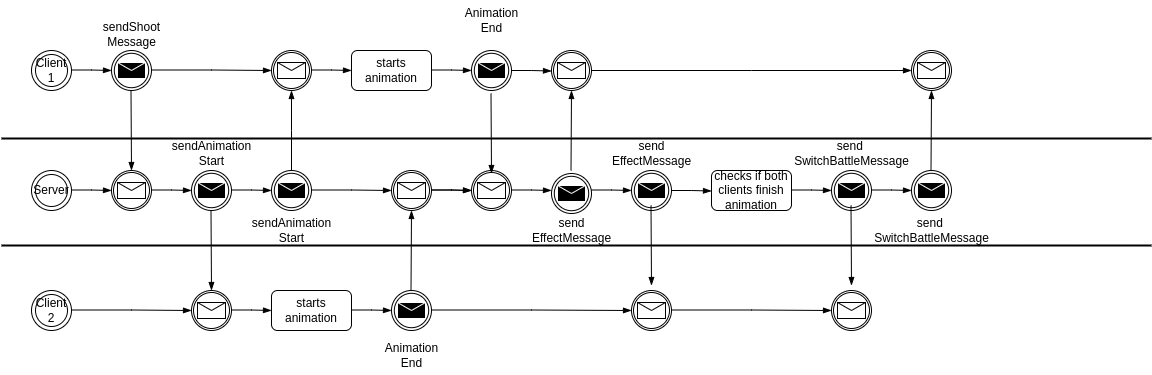

The diagram above was exported from draw.io. Its source (the exported page's mxGraphModel, read from the mxfile embedded in the PNG):
<mxGraphModel dx="1114" dy="835" grid="1" gridSize="10" guides="1" tooltips="1" connect="1" arrows="1" fold="1" page="1" pageScale="1" pageWidth="850" pageHeight="1100" background="none" math="0" shadow="0">
  <root>
    <mxCell id="0" />
    <mxCell id="1" parent="0" />
    <mxCell id="x0Xia9jLME9ADnjovTFU-1" value="Client 1" style="ellipse;shape=doubleEllipse;whiteSpace=wrap;html=1;aspect=fixed;" vertex="1" parent="1">
      <mxGeometry x="40" y="80" width="40" height="40" as="geometry" />
    </mxCell>
    <mxCell id="x0Xia9jLME9ADnjovTFU-2" value="Server" style="ellipse;shape=doubleEllipse;whiteSpace=wrap;html=1;aspect=fixed;" vertex="1" parent="1">
      <mxGeometry x="40" y="200" width="40" height="40" as="geometry" />
    </mxCell>
    <mxCell id="x0Xia9jLME9ADnjovTFU-3" value="Client 2" style="ellipse;shape=doubleEllipse;whiteSpace=wrap;html=1;aspect=fixed;" vertex="1" parent="1">
      <mxGeometry x="40" y="320" width="40" height="40" as="geometry" />
    </mxCell>
    <mxCell id="x0Xia9jLME9ADnjovTFU-4" value="" style="line;strokeWidth=2;html=1;" vertex="1" parent="1">
      <mxGeometry x="10" y="163" width="1150" height="10" as="geometry" />
    </mxCell>
    <mxCell id="x0Xia9jLME9ADnjovTFU-5" value="" style="line;strokeWidth=2;html=1;" vertex="1" parent="1">
      <mxGeometry x="10" y="270" width="1150" height="10" as="geometry" />
    </mxCell>
    <mxCell id="x0Xia9jLME9ADnjovTFU-6" value="" style="points=[[0.145,0.145,0],[0.5,0,0],[0.855,0.145,0],[1,0.5,0],[0.855,0.855,0],[0.5,1,0],[0.145,0.855,0],[0,0.5,0]];shape=mxgraph.bpmn.event;html=1;verticalLabelPosition=bottom;labelBackgroundColor=#ffffff;verticalAlign=top;align=right;perimeter=ellipsePerimeter;outlineConnect=0;aspect=fixed;outline=throwing;symbol=message;" vertex="1" parent="1">
      <mxGeometry x="400" y="320" width="40" height="40" as="geometry" />
    </mxCell>
    <mxCell id="x0Xia9jLME9ADnjovTFU-7" value="" style="points=[[0.145,0.145,0],[0.5,0,0],[0.855,0.145,0],[1,0.5,0],[0.855,0.855,0],[0.5,1,0],[0.145,0.855,0],[0,0.5,0]];shape=mxgraph.bpmn.event;html=1;verticalLabelPosition=bottom;labelBackgroundColor=#ffffff;verticalAlign=top;align=center;perimeter=ellipsePerimeter;outlineConnect=0;aspect=fixed;outline=catching;symbol=message;" vertex="1" parent="1">
      <mxGeometry x="120" y="200" width="40" height="40" as="geometry" />
    </mxCell>
    <mxCell id="x0Xia9jLME9ADnjovTFU-8" value="" style="points=[[0.145,0.145,0],[0.5,0,0],[0.855,0.145,0],[1,0.5,0],[0.855,0.855,0],[0.5,1,0],[0.145,0.855,0],[0,0.5,0]];shape=mxgraph.bpmn.event;html=1;verticalLabelPosition=bottom;labelBackgroundColor=#ffffff;verticalAlign=top;align=center;perimeter=ellipsePerimeter;outlineConnect=0;aspect=fixed;outline=throwing;symbol=message;" vertex="1" parent="1">
      <mxGeometry x="280" y="200" width="40" height="40" as="geometry" />
    </mxCell>
    <mxCell id="x0Xia9jLME9ADnjovTFU-9" value="" style="points=[[0.145,0.145,0],[0.5,0,0],[0.855,0.145,0],[1,0.5,0],[0.855,0.855,0],[0.5,1,0],[0.145,0.855,0],[0,0.5,0]];shape=mxgraph.bpmn.event;html=1;verticalLabelPosition=bottom;labelBackgroundColor=#ffffff;verticalAlign=top;align=center;perimeter=ellipsePerimeter;outlineConnect=0;aspect=fixed;outline=throwing;symbol=message;" vertex="1" parent="1">
      <mxGeometry x="200" y="200" width="40" height="40" as="geometry" />
    </mxCell>
    <mxCell id="x0Xia9jLME9ADnjovTFU-10" value="sendShoot&lt;br&gt;Message" style="text;html=1;align=center;verticalAlign=middle;resizable=0;points=[];autosize=1;strokeColor=none;fillColor=none;" vertex="1" parent="1">
      <mxGeometry x="100" y="44" width="80" height="40" as="geometry" />
    </mxCell>
    <mxCell id="x0Xia9jLME9ADnjovTFU-11" value="sendAnimation&lt;br&gt;Start" style="text;html=1;align=center;verticalAlign=middle;resizable=0;points=[];autosize=1;strokeColor=none;fillColor=none;" vertex="1" parent="1">
      <mxGeometry x="170" y="163" width="100" height="40" as="geometry" />
    </mxCell>
    <mxCell id="x0Xia9jLME9ADnjovTFU-12" value="sendAnimation&lt;br&gt;Start" style="text;html=1;align=center;verticalAlign=middle;resizable=0;points=[];autosize=1;strokeColor=none;fillColor=none;" vertex="1" parent="1">
      <mxGeometry x="250" y="240" width="100" height="40" as="geometry" />
    </mxCell>
    <mxCell id="x0Xia9jLME9ADnjovTFU-13" value="" style="points=[[0.145,0.145,0],[0.5,0,0],[0.855,0.145,0],[1,0.5,0],[0.855,0.855,0],[0.5,1,0],[0.145,0.855,0],[0,0.5,0]];shape=mxgraph.bpmn.event;html=1;verticalLabelPosition=bottom;labelBackgroundColor=#ffffff;verticalAlign=top;align=center;perimeter=ellipsePerimeter;outlineConnect=0;aspect=fixed;outline=catching;symbol=message;" vertex="1" parent="1">
      <mxGeometry x="200" y="320" width="40" height="40" as="geometry" />
    </mxCell>
    <mxCell id="x0Xia9jLME9ADnjovTFU-15" value="" style="points=[[0.145,0.145,0],[0.5,0,0],[0.855,0.145,0],[1,0.5,0],[0.855,0.855,0],[0.5,1,0],[0.145,0.855,0],[0,0.5,0]];shape=mxgraph.bpmn.event;html=1;verticalLabelPosition=bottom;labelBackgroundColor=#ffffff;verticalAlign=top;align=center;perimeter=ellipsePerimeter;outlineConnect=0;aspect=fixed;outline=catching;symbol=message;" vertex="1" parent="1">
      <mxGeometry x="280" y="80" width="40" height="40" as="geometry" />
    </mxCell>
    <mxCell id="x0Xia9jLME9ADnjovTFU-16" value="starts animation" style="rounded=1;whiteSpace=wrap;html=1;" vertex="1" parent="1">
      <mxGeometry x="360" y="80" width="80" height="40" as="geometry" />
    </mxCell>
    <mxCell id="x0Xia9jLME9ADnjovTFU-17" value="starts animation" style="rounded=1;whiteSpace=wrap;html=1;" vertex="1" parent="1">
      <mxGeometry x="280" y="320" width="80" height="40" as="geometry" />
    </mxCell>
    <mxCell id="x0Xia9jLME9ADnjovTFU-19" value="" style="points=[[0.145,0.145,0],[0.5,0,0],[0.855,0.145,0],[1,0.5,0],[0.855,0.855,0],[0.5,1,0],[0.145,0.855,0],[0,0.5,0]];shape=mxgraph.bpmn.event;html=1;verticalLabelPosition=bottom;labelBackgroundColor=#ffffff;verticalAlign=top;align=right;perimeter=ellipsePerimeter;outlineConnect=0;aspect=fixed;outline=throwing;symbol=message;" vertex="1" parent="1">
      <mxGeometry x="120" y="80" width="40" height="40" as="geometry" />
    </mxCell>
    <mxCell id="x0Xia9jLME9ADnjovTFU-21" value="" style="points=[[0.145,0.145,0],[0.5,0,0],[0.855,0.145,0],[1,0.5,0],[0.855,0.855,0],[0.5,1,0],[0.145,0.855,0],[0,0.5,0]];shape=mxgraph.bpmn.event;html=1;verticalLabelPosition=bottom;labelBackgroundColor=#ffffff;verticalAlign=top;align=center;perimeter=ellipsePerimeter;outlineConnect=0;aspect=fixed;outline=catching;symbol=message;" vertex="1" parent="1">
      <mxGeometry x="400" y="200" width="40" height="40" as="geometry" />
    </mxCell>
    <mxCell id="x0Xia9jLME9ADnjovTFU-22" value="" style="points=[[0.145,0.145,0],[0.5,0,0],[0.855,0.145,0],[1,0.5,0],[0.855,0.855,0],[0.5,1,0],[0.145,0.855,0],[0,0.5,0]];shape=mxgraph.bpmn.event;html=1;verticalLabelPosition=bottom;labelBackgroundColor=#ffffff;verticalAlign=top;align=center;perimeter=ellipsePerimeter;outlineConnect=0;aspect=fixed;outline=catching;symbol=message;" vertex="1" parent="1">
      <mxGeometry x="480" y="200" width="40" height="40" as="geometry" />
    </mxCell>
    <mxCell id="x0Xia9jLME9ADnjovTFU-23" value="" style="points=[[0.145,0.145,0],[0.5,0,0],[0.855,0.145,0],[1,0.5,0],[0.855,0.855,0],[0.5,1,0],[0.145,0.855,0],[0,0.5,0]];shape=mxgraph.bpmn.event;html=1;verticalLabelPosition=bottom;labelBackgroundColor=#ffffff;verticalAlign=top;align=right;perimeter=ellipsePerimeter;outlineConnect=0;aspect=fixed;outline=throwing;symbol=message;" vertex="1" parent="1">
      <mxGeometry x="640" y="200" width="40" height="40" as="geometry" />
    </mxCell>
    <mxCell id="x0Xia9jLME9ADnjovTFU-24" value="" style="points=[[0.145,0.145,0],[0.5,0,0],[0.855,0.145,0],[1,0.5,0],[0.855,0.855,0],[0.5,1,0],[0.145,0.855,0],[0,0.5,0]];shape=mxgraph.bpmn.event;html=1;verticalLabelPosition=bottom;labelBackgroundColor=#ffffff;verticalAlign=top;align=right;perimeter=ellipsePerimeter;outlineConnect=0;aspect=fixed;outline=throwing;symbol=message;" vertex="1" parent="1">
      <mxGeometry x="560" y="203" width="40" height="40" as="geometry" />
    </mxCell>
    <mxCell id="x0Xia9jLME9ADnjovTFU-25" value="" style="points=[[0.145,0.145,0],[0.5,0,0],[0.855,0.145,0],[1,0.5,0],[0.855,0.855,0],[0.5,1,0],[0.145,0.855,0],[0,0.5,0]];shape=mxgraph.bpmn.event;html=1;verticalLabelPosition=bottom;labelBackgroundColor=#ffffff;verticalAlign=top;align=right;perimeter=ellipsePerimeter;outlineConnect=0;aspect=fixed;outline=throwing;symbol=message;" vertex="1" parent="1">
      <mxGeometry x="920" y="200" width="40" height="40" as="geometry" />
    </mxCell>
    <mxCell id="x0Xia9jLME9ADnjovTFU-26" value="" style="points=[[0.145,0.145,0],[0.5,0,0],[0.855,0.145,0],[1,0.5,0],[0.855,0.855,0],[0.5,1,0],[0.145,0.855,0],[0,0.5,0]];shape=mxgraph.bpmn.event;html=1;verticalLabelPosition=bottom;labelBackgroundColor=#ffffff;verticalAlign=top;align=right;perimeter=ellipsePerimeter;outlineConnect=0;aspect=fixed;outline=throwing;symbol=message;" vertex="1" parent="1">
      <mxGeometry x="840" y="200" width="40" height="40" as="geometry" />
    </mxCell>
    <mxCell id="x0Xia9jLME9ADnjovTFU-27" value="checks if both&lt;br&gt;clients finish animation" style="rounded=1;whiteSpace=wrap;html=1;" vertex="1" parent="1">
      <mxGeometry x="720" y="200" width="80" height="40" as="geometry" />
    </mxCell>
    <mxCell id="x0Xia9jLME9ADnjovTFU-28" value="Animation&lt;div&gt;End&lt;/div&gt;" style="text;html=1;align=center;verticalAlign=middle;resizable=0;points=[];autosize=1;strokeColor=none;fillColor=none;" vertex="1" parent="1">
      <mxGeometry x="380" y="365" width="80" height="40" as="geometry" />
    </mxCell>
    <mxCell id="x0Xia9jLME9ADnjovTFU-29" value="Animation&lt;div&gt;End&lt;/div&gt;" style="text;html=1;align=center;verticalAlign=middle;resizable=0;points=[];autosize=1;strokeColor=none;fillColor=none;" vertex="1" parent="1">
      <mxGeometry x="460" y="30" width="80" height="40" as="geometry" />
    </mxCell>
    <mxCell id="x0Xia9jLME9ADnjovTFU-30" value="" style="points=[[0.145,0.145,0],[0.5,0,0],[0.855,0.145,0],[1,0.5,0],[0.855,0.855,0],[0.5,1,0],[0.145,0.855,0],[0,0.5,0]];shape=mxgraph.bpmn.event;html=1;verticalLabelPosition=bottom;labelBackgroundColor=#ffffff;verticalAlign=top;align=center;perimeter=ellipsePerimeter;outlineConnect=0;aspect=fixed;outline=catching;symbol=message;" vertex="1" parent="1">
      <mxGeometry x="920" y="80" width="40" height="40" as="geometry" />
    </mxCell>
    <mxCell id="x0Xia9jLME9ADnjovTFU-31" value="" style="points=[[0.145,0.145,0],[0.5,0,0],[0.855,0.145,0],[1,0.5,0],[0.855,0.855,0],[0.5,1,0],[0.145,0.855,0],[0,0.5,0]];shape=mxgraph.bpmn.event;html=1;verticalLabelPosition=bottom;labelBackgroundColor=#ffffff;verticalAlign=top;align=center;perimeter=ellipsePerimeter;outlineConnect=0;aspect=fixed;outline=catching;symbol=message;" vertex="1" parent="1">
      <mxGeometry x="840" y="320" width="40" height="40" as="geometry" />
    </mxCell>
    <mxCell id="x0Xia9jLME9ADnjovTFU-32" value="" style="points=[[0.145,0.145,0],[0.5,0,0],[0.855,0.145,0],[1,0.5,0],[0.855,0.855,0],[0.5,1,0],[0.145,0.855,0],[0,0.5,0]];shape=mxgraph.bpmn.event;html=1;verticalLabelPosition=bottom;labelBackgroundColor=#ffffff;verticalAlign=top;align=center;perimeter=ellipsePerimeter;outlineConnect=0;aspect=fixed;outline=catching;symbol=message;" vertex="1" parent="1">
      <mxGeometry x="640" y="320" width="40" height="40" as="geometry" />
    </mxCell>
    <mxCell id="x0Xia9jLME9ADnjovTFU-33" value="" style="points=[[0.145,0.145,0],[0.5,0,0],[0.855,0.145,0],[1,0.5,0],[0.855,0.855,0],[0.5,1,0],[0.145,0.855,0],[0,0.5,0]];shape=mxgraph.bpmn.event;html=1;verticalLabelPosition=bottom;labelBackgroundColor=#ffffff;verticalAlign=top;align=center;perimeter=ellipsePerimeter;outlineConnect=0;aspect=fixed;outline=catching;symbol=message;" vertex="1" parent="1">
      <mxGeometry x="560" y="80" width="40" height="40" as="geometry" />
    </mxCell>
    <mxCell id="x0Xia9jLME9ADnjovTFU-34" value="send&lt;br&gt;EffectMessage" style="text;html=1;align=center;verticalAlign=middle;resizable=0;points=[];autosize=1;strokeColor=none;fillColor=none;" vertex="1" parent="1">
      <mxGeometry x="530" y="240" width="100" height="40" as="geometry" />
    </mxCell>
    <mxCell id="x0Xia9jLME9ADnjovTFU-35" value="send&lt;br&gt;EffectMessage" style="text;html=1;align=center;verticalAlign=middle;resizable=0;points=[];autosize=1;strokeColor=none;fillColor=none;" vertex="1" parent="1">
      <mxGeometry x="610" y="163" width="100" height="40" as="geometry" />
    </mxCell>
    <mxCell id="x0Xia9jLME9ADnjovTFU-36" value="send&amp;nbsp;&lt;br&gt;SwitchBattleMessage" style="text;html=1;align=center;verticalAlign=middle;resizable=0;points=[];autosize=1;strokeColor=none;fillColor=none;" vertex="1" parent="1">
      <mxGeometry x="790" y="163" width="140" height="40" as="geometry" />
    </mxCell>
    <mxCell id="x0Xia9jLME9ADnjovTFU-37" value="send&amp;nbsp;&lt;br&gt;SwitchBattleMessage" style="text;html=1;align=center;verticalAlign=middle;resizable=0;points=[];autosize=1;strokeColor=none;fillColor=none;" vertex="1" parent="1">
      <mxGeometry x="870" y="240" width="140" height="40" as="geometry" />
    </mxCell>
    <mxCell id="x0Xia9jLME9ADnjovTFU-40" value="" style="edgeStyle=elbowEdgeStyle;fontSize=12;html=1;endArrow=blockThin;endFill=1;rounded=0;" edge="1" parent="1">
      <mxGeometry width="160" relative="1" as="geometry">
        <mxPoint x="160" y="99.5" as="sourcePoint" />
        <mxPoint x="280" y="100" as="targetPoint" />
      </mxGeometry>
    </mxCell>
    <mxCell id="x0Xia9jLME9ADnjovTFU-41" value="" style="edgeStyle=elbowEdgeStyle;fontSize=12;html=1;endArrow=blockThin;endFill=1;rounded=0;" edge="1" parent="1">
      <mxGeometry width="160" relative="1" as="geometry">
        <mxPoint x="440" y="99.5" as="sourcePoint" />
        <mxPoint x="480" y="100" as="targetPoint" />
      </mxGeometry>
    </mxCell>
    <mxCell id="x0Xia9jLME9ADnjovTFU-42" value="" style="edgeStyle=elbowEdgeStyle;fontSize=12;html=1;endArrow=blockThin;endFill=1;rounded=0;" edge="1" parent="1">
      <mxGeometry width="160" relative="1" as="geometry">
        <mxPoint x="320" y="99.5" as="sourcePoint" />
        <mxPoint x="360" y="100" as="targetPoint" />
      </mxGeometry>
    </mxCell>
    <mxCell id="x0Xia9jLME9ADnjovTFU-43" value="" style="edgeStyle=elbowEdgeStyle;fontSize=12;html=1;endArrow=blockThin;endFill=1;rounded=0;" edge="1" parent="1">
      <mxGeometry width="160" relative="1" as="geometry">
        <mxPoint x="80" y="99.5" as="sourcePoint" />
        <mxPoint x="120" y="100" as="targetPoint" />
      </mxGeometry>
    </mxCell>
    <mxCell id="x0Xia9jLME9ADnjovTFU-44" value="" style="edgeStyle=elbowEdgeStyle;fontSize=12;html=1;endArrow=blockThin;endFill=1;rounded=0;entryX=0;entryY=0.5;entryDx=0;entryDy=0;entryPerimeter=0;" edge="1" parent="1" target="x0Xia9jLME9ADnjovTFU-30">
      <mxGeometry width="160" relative="1" as="geometry">
        <mxPoint x="600" y="100" as="sourcePoint" />
        <mxPoint x="720" y="100.5" as="targetPoint" />
      </mxGeometry>
    </mxCell>
    <mxCell id="x0Xia9jLME9ADnjovTFU-45" value="" style="edgeStyle=elbowEdgeStyle;fontSize=12;html=1;endArrow=blockThin;endFill=1;rounded=0;" edge="1" parent="1" source="x0Xia9jLME9ADnjovTFU-20">
      <mxGeometry width="160" relative="1" as="geometry">
        <mxPoint x="450" y="109.5" as="sourcePoint" />
        <mxPoint x="490" y="110" as="targetPoint" />
      </mxGeometry>
    </mxCell>
    <mxCell id="x0Xia9jLME9ADnjovTFU-20" value="" style="points=[[0.145,0.145,0],[0.5,0,0],[0.855,0.145,0],[1,0.5,0],[0.855,0.855,0],[0.5,1,0],[0.145,0.855,0],[0,0.5,0]];shape=mxgraph.bpmn.event;html=1;verticalLabelPosition=bottom;labelBackgroundColor=#ffffff;verticalAlign=top;align=right;perimeter=ellipsePerimeter;outlineConnect=0;aspect=fixed;outline=throwing;symbol=message;" vertex="1" parent="1">
      <mxGeometry x="480" y="80" width="40" height="40" as="geometry" />
    </mxCell>
    <mxCell id="x0Xia9jLME9ADnjovTFU-47" value="" style="edgeStyle=elbowEdgeStyle;fontSize=12;html=1;endArrow=blockThin;endFill=1;rounded=0;" edge="1" parent="1">
      <mxGeometry width="160" relative="1" as="geometry">
        <mxPoint x="520" y="100" as="sourcePoint" />
        <mxPoint x="560" y="100.5" as="targetPoint" />
      </mxGeometry>
    </mxCell>
    <mxCell id="x0Xia9jLME9ADnjovTFU-49" value="" style="edgeStyle=elbowEdgeStyle;fontSize=12;html=1;endArrow=blockThin;endFill=1;rounded=0;" edge="1" parent="1">
      <mxGeometry width="160" relative="1" as="geometry">
        <mxPoint x="80" y="339.5" as="sourcePoint" />
        <mxPoint x="200" y="340" as="targetPoint" />
      </mxGeometry>
    </mxCell>
    <mxCell id="x0Xia9jLME9ADnjovTFU-50" value="" style="edgeStyle=elbowEdgeStyle;fontSize=12;html=1;endArrow=blockThin;endFill=1;rounded=0;entryX=0;entryY=0.5;entryDx=0;entryDy=0;entryPerimeter=0;" edge="1" parent="1" target="x0Xia9jLME9ADnjovTFU-32">
      <mxGeometry width="160" relative="1" as="geometry">
        <mxPoint x="440" y="339.5" as="sourcePoint" />
        <mxPoint x="560" y="340" as="targetPoint" />
      </mxGeometry>
    </mxCell>
    <mxCell id="x0Xia9jLME9ADnjovTFU-51" value="" style="edgeStyle=elbowEdgeStyle;fontSize=12;html=1;endArrow=blockThin;endFill=1;rounded=0;entryX=0;entryY=0.5;entryDx=0;entryDy=0;entryPerimeter=0;" edge="1" parent="1" target="x0Xia9jLME9ADnjovTFU-31">
      <mxGeometry width="160" relative="1" as="geometry">
        <mxPoint x="680" y="339.5" as="sourcePoint" />
        <mxPoint x="800" y="340" as="targetPoint" />
      </mxGeometry>
    </mxCell>
    <mxCell id="x0Xia9jLME9ADnjovTFU-52" value="" style="edgeStyle=elbowEdgeStyle;fontSize=12;html=1;endArrow=blockThin;endFill=1;rounded=0;" edge="1" parent="1">
      <mxGeometry width="160" relative="1" as="geometry">
        <mxPoint x="240" y="339.5" as="sourcePoint" />
        <mxPoint x="280" y="340" as="targetPoint" />
      </mxGeometry>
    </mxCell>
    <mxCell id="x0Xia9jLME9ADnjovTFU-53" value="" style="edgeStyle=elbowEdgeStyle;fontSize=12;html=1;endArrow=blockThin;endFill=1;rounded=0;" edge="1" parent="1">
      <mxGeometry width="160" relative="1" as="geometry">
        <mxPoint x="360" y="339.5" as="sourcePoint" />
        <mxPoint x="400" y="340" as="targetPoint" />
      </mxGeometry>
    </mxCell>
    <mxCell id="x0Xia9jLME9ADnjovTFU-54" value="" style="edgeStyle=elbowEdgeStyle;fontSize=12;html=1;endArrow=blockThin;endFill=1;rounded=0;" edge="1" parent="1">
      <mxGeometry width="160" relative="1" as="geometry">
        <mxPoint x="80" y="219.5" as="sourcePoint" />
        <mxPoint x="120" y="220" as="targetPoint" />
      </mxGeometry>
    </mxCell>
    <mxCell id="x0Xia9jLME9ADnjovTFU-55" value="" style="edgeStyle=elbowEdgeStyle;fontSize=12;html=1;endArrow=blockThin;endFill=1;rounded=0;" edge="1" parent="1">
      <mxGeometry width="160" relative="1" as="geometry">
        <mxPoint x="160" y="219.5" as="sourcePoint" />
        <mxPoint x="200" y="220" as="targetPoint" />
      </mxGeometry>
    </mxCell>
    <mxCell id="x0Xia9jLME9ADnjovTFU-56" value="" style="edgeStyle=elbowEdgeStyle;fontSize=12;html=1;endArrow=blockThin;endFill=1;rounded=0;" edge="1" parent="1">
      <mxGeometry width="160" relative="1" as="geometry">
        <mxPoint x="240" y="219.5" as="sourcePoint" />
        <mxPoint x="280" y="220" as="targetPoint" />
      </mxGeometry>
    </mxCell>
    <mxCell id="x0Xia9jLME9ADnjovTFU-57" value="" style="edgeStyle=elbowEdgeStyle;fontSize=12;html=1;endArrow=blockThin;endFill=1;rounded=0;" edge="1" parent="1">
      <mxGeometry width="160" relative="1" as="geometry">
        <mxPoint x="440" y="219.5" as="sourcePoint" />
        <mxPoint x="480" y="220" as="targetPoint" />
      </mxGeometry>
    </mxCell>
    <mxCell id="x0Xia9jLME9ADnjovTFU-58" value="" style="edgeStyle=elbowEdgeStyle;fontSize=12;html=1;endArrow=blockThin;endFill=1;rounded=0;" edge="1" parent="1">
      <mxGeometry width="160" relative="1" as="geometry">
        <mxPoint x="520" y="219.5" as="sourcePoint" />
        <mxPoint x="560" y="220" as="targetPoint" />
      </mxGeometry>
    </mxCell>
    <mxCell id="x0Xia9jLME9ADnjovTFU-59" value="" style="edgeStyle=elbowEdgeStyle;fontSize=12;html=1;endArrow=blockThin;endFill=1;rounded=0;" edge="1" parent="1">
      <mxGeometry width="160" relative="1" as="geometry">
        <mxPoint x="600" y="219.5" as="sourcePoint" />
        <mxPoint x="640" y="220" as="targetPoint" />
      </mxGeometry>
    </mxCell>
    <mxCell id="x0Xia9jLME9ADnjovTFU-60" value="" style="edgeStyle=elbowEdgeStyle;fontSize=12;html=1;endArrow=blockThin;endFill=1;rounded=0;" edge="1" parent="1">
      <mxGeometry width="160" relative="1" as="geometry">
        <mxPoint x="680" y="220" as="sourcePoint" />
        <mxPoint x="720" y="220.5" as="targetPoint" />
      </mxGeometry>
    </mxCell>
    <mxCell id="x0Xia9jLME9ADnjovTFU-61" value="" style="edgeStyle=elbowEdgeStyle;fontSize=12;html=1;endArrow=blockThin;endFill=1;rounded=0;" edge="1" parent="1">
      <mxGeometry width="160" relative="1" as="geometry">
        <mxPoint x="800" y="219.5" as="sourcePoint" />
        <mxPoint x="840" y="220" as="targetPoint" />
      </mxGeometry>
    </mxCell>
    <mxCell id="x0Xia9jLME9ADnjovTFU-62" value="" style="edgeStyle=elbowEdgeStyle;fontSize=12;html=1;endArrow=blockThin;endFill=1;rounded=0;" edge="1" parent="1">
      <mxGeometry width="160" relative="1" as="geometry">
        <mxPoint x="880" y="219.5" as="sourcePoint" />
        <mxPoint x="920" y="220" as="targetPoint" />
      </mxGeometry>
    </mxCell>
    <mxCell id="x0Xia9jLME9ADnjovTFU-64" value="" style="edgeStyle=elbowEdgeStyle;fontSize=12;html=1;endArrow=blockThin;endFill=1;rounded=0;" edge="1" parent="1">
      <mxGeometry width="160" relative="1" as="geometry">
        <mxPoint x="440" y="219.5" as="sourcePoint" />
        <mxPoint x="480" y="220" as="targetPoint" />
      </mxGeometry>
    </mxCell>
    <mxCell id="x0Xia9jLME9ADnjovTFU-65" value="" style="edgeStyle=elbowEdgeStyle;fontSize=12;html=1;endArrow=blockThin;endFill=1;rounded=0;entryX=0;entryY=0.5;entryDx=0;entryDy=0;entryPerimeter=0;" edge="1" parent="1" target="x0Xia9jLME9ADnjovTFU-21">
      <mxGeometry width="160" relative="1" as="geometry">
        <mxPoint x="320" y="219.5" as="sourcePoint" />
        <mxPoint x="360" y="220" as="targetPoint" />
      </mxGeometry>
    </mxCell>
    <mxCell id="x0Xia9jLME9ADnjovTFU-66" value="" style="edgeStyle=elbowEdgeStyle;fontSize=12;html=1;endArrow=blockThin;endFill=1;rounded=0;entryX=0.5;entryY=0;entryDx=0;entryDy=0;entryPerimeter=0;" edge="1" parent="1" target="x0Xia9jLME9ADnjovTFU-7">
      <mxGeometry width="160" relative="1" as="geometry">
        <mxPoint x="139.5" y="120" as="sourcePoint" />
        <mxPoint x="139.5" y="190" as="targetPoint" />
      </mxGeometry>
    </mxCell>
    <mxCell id="x0Xia9jLME9ADnjovTFU-67" value="" style="edgeStyle=elbowEdgeStyle;fontSize=12;html=1;endArrow=blockThin;endFill=1;rounded=0;entryX=0.5;entryY=0;entryDx=0;entryDy=0;entryPerimeter=0;" edge="1" parent="1">
      <mxGeometry width="160" relative="1" as="geometry">
        <mxPoint x="499.5" y="123" as="sourcePoint" />
        <mxPoint x="500" y="203" as="targetPoint" />
      </mxGeometry>
    </mxCell>
    <mxCell id="x0Xia9jLME9ADnjovTFU-68" value="" style="edgeStyle=elbowEdgeStyle;fontSize=12;html=1;endArrow=blockThin;endFill=1;rounded=0;entryX=0.5;entryY=0;entryDx=0;entryDy=0;entryPerimeter=0;" edge="1" parent="1">
      <mxGeometry width="160" relative="1" as="geometry">
        <mxPoint x="219.5" y="240" as="sourcePoint" />
        <mxPoint x="220" y="320" as="targetPoint" />
      </mxGeometry>
    </mxCell>
    <mxCell id="x0Xia9jLME9ADnjovTFU-69" value="" style="edgeStyle=elbowEdgeStyle;fontSize=12;html=1;endArrow=blockThin;endFill=1;rounded=0;entryX=0.5;entryY=0;entryDx=0;entryDy=0;entryPerimeter=0;" edge="1" parent="1">
      <mxGeometry width="160" relative="1" as="geometry">
        <mxPoint x="659.5" y="235" as="sourcePoint" />
        <mxPoint x="660" y="315" as="targetPoint" />
      </mxGeometry>
    </mxCell>
    <mxCell id="x0Xia9jLME9ADnjovTFU-70" value="" style="edgeStyle=elbowEdgeStyle;fontSize=12;html=1;endArrow=blockThin;endFill=1;rounded=0;entryX=0.5;entryY=0;entryDx=0;entryDy=0;entryPerimeter=0;" edge="1" parent="1">
      <mxGeometry width="160" relative="1" as="geometry">
        <mxPoint x="859.5" y="235" as="sourcePoint" />
        <mxPoint x="860" y="315" as="targetPoint" />
      </mxGeometry>
    </mxCell>
    <mxCell id="x0Xia9jLME9ADnjovTFU-71" value="" style="edgeStyle=elbowEdgeStyle;fontSize=12;html=1;endArrow=blockThin;endFill=1;rounded=0;exitX=0.5;exitY=0;exitDx=0;exitDy=0;exitPerimeter=0;" edge="1" parent="1" source="x0Xia9jLME9ADnjovTFU-8" target="x0Xia9jLME9ADnjovTFU-15">
      <mxGeometry width="160" relative="1" as="geometry">
        <mxPoint x="450" y="300" as="sourcePoint" />
        <mxPoint x="610" y="300" as="targetPoint" />
      </mxGeometry>
    </mxCell>
    <mxCell id="x0Xia9jLME9ADnjovTFU-72" value="" style="edgeStyle=elbowEdgeStyle;fontSize=12;html=1;endArrow=blockThin;endFill=1;rounded=0;exitX=0.5;exitY=0;exitDx=0;exitDy=0;exitPerimeter=0;" edge="1" parent="1">
      <mxGeometry width="160" relative="1" as="geometry">
        <mxPoint x="419.5" y="320" as="sourcePoint" />
        <mxPoint x="419.5" y="240" as="targetPoint" />
      </mxGeometry>
    </mxCell>
    <mxCell id="x0Xia9jLME9ADnjovTFU-73" value="" style="edgeStyle=elbowEdgeStyle;fontSize=12;html=1;endArrow=blockThin;endFill=1;rounded=0;exitX=0.5;exitY=0;exitDx=0;exitDy=0;exitPerimeter=0;" edge="1" parent="1">
      <mxGeometry width="160" relative="1" as="geometry">
        <mxPoint x="579.5" y="200" as="sourcePoint" />
        <mxPoint x="579.5" y="120" as="targetPoint" />
      </mxGeometry>
    </mxCell>
    <mxCell id="x0Xia9jLME9ADnjovTFU-74" value="" style="edgeStyle=elbowEdgeStyle;fontSize=12;html=1;endArrow=blockThin;endFill=1;rounded=0;exitX=0.5;exitY=0;exitDx=0;exitDy=0;exitPerimeter=0;" edge="1" parent="1">
      <mxGeometry width="160" relative="1" as="geometry">
        <mxPoint x="939.5" y="200" as="sourcePoint" />
        <mxPoint x="939.5" y="120" as="targetPoint" />
      </mxGeometry>
    </mxCell>
  </root>
</mxGraphModel>